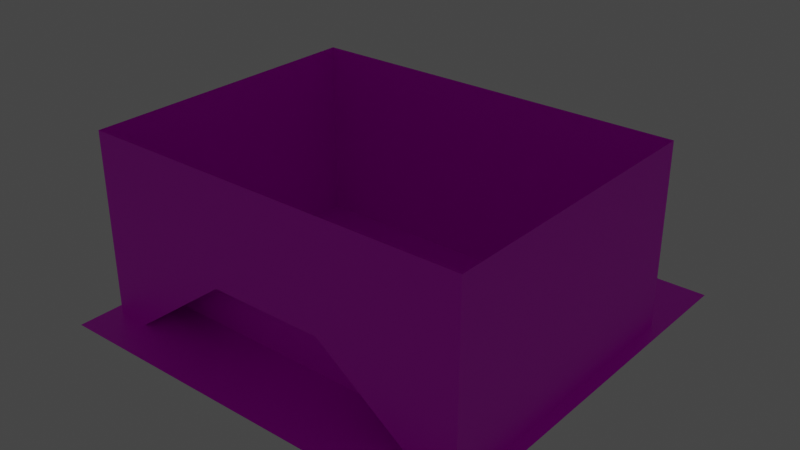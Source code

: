 # Source: IndiaPro.blend  (saved by Blender 3.2.14; exported with 4.5.12 LTS)
import bpy
from mathutils import Matrix  # noqa: F401  (used for matrix-valued properties, if any)

bpy.ops.wm.read_factory_settings(use_empty=True)
scene = bpy.context.scene
scene.name = 'Scene'

# ---- collections
col_collection = bpy.data.collections.new('Collection'); scene.collection.children.link(col_collection)

# ---- images (referenced by path relative to the original .blend; pixels are not part of the script)
import os
ASSET_DIR = os.environ.get("B2B_ASSET_DIR", "")  # directory of the original .blend (textures are referenced by path, not embedded)
HERE = os.path.dirname(os.path.abspath(__file__))  # packed textures are extracted next to this script under _unpacked/

def load_image(name, relpath, width, height, colorspace="sRGB"):
    """Load a texture the original file referenced (path relative to the .blend, or extracted next to this script)."""
    p = next((c for c in (os.path.join(HERE, relpath), os.path.join(ASSET_DIR, relpath)) if relpath and os.path.exists(c)), "")
    if p:
        img = bpy.data.images.load(p, check_existing=True)
        img.name = name
    else:  # same state as the original file: an image datablock whose file is absent (Cycles renders it pink)
        img = bpy.data.images.new(name, width, height)
        img.source = "FILE"
        img.filepath = "//" + (relpath or name)
    img.colorspace_settings.name = colorspace
    return img
img_bricks_jpg = load_image('bricks.jpg', 'bricks.jpg', 1024, 1024, 'sRGB')
img_grass_tex_jpg = load_image('grass_tex.jpg', 'grass_tex.jpg', 1024, 1024, 'sRGB')
img_concrete_jpg = load_image('concrete.jpg', 'concrete.jpg', 1024, 1024, 'sRGB')

# ---- materials (node trees are filled in below, after node groups)
mat_wall = bpy.data.materials.new('wall')
mat_wall.use_transparent_shadow = False
mat_grass = bpy.data.materials.new('Grass')
mat_grass.use_transparent_shadow = False
mat_concrete = bpy.data.materials.new('concrete')
mat_concrete.use_transparent_shadow = False

# ---- material node trees
mat_wall.use_nodes = True; mat_wall.node_tree.nodes.clear()
_N = mat_wall.node_tree.nodes; _L = mat_wall.node_tree.links
n0 = _N.new('ShaderNodeBsdfPrincipled'); n0.name = 'Principled BSDF'; n0.location = (10, 300)
n0.distribution = 'GGX'
n0.subsurface_method = 'RANDOM_WALK_SKIN'
n0.inputs[3].default_value = 1.45
n0.inputs[27].default_value = (0.0, 0.0, 0.0, 1.0)
n0.inputs[28].default_value = 1.0
n1 = _N.new('ShaderNodeOutputMaterial'); n1.name = 'Material Output'; n1.location = (300, 300)
n2 = _N.new('ShaderNodeTexImage'); n2.name = 'Image Texture'; n2.location = (-280, 280)
n2.image = img_bricks_jpg
_L.new(n0.outputs[0], n1.inputs[0])
_L.new(n2.outputs[0], n0.inputs[0])
n1.is_active_output = True
mat_grass.use_nodes = True; mat_grass.node_tree.nodes.clear()
_N = mat_grass.node_tree.nodes; _L = mat_grass.node_tree.links
n0 = _N.new('ShaderNodeBsdfPrincipled'); n0.name = 'Principled BSDF'; n0.location = (10, 300)
n0.distribution = 'GGX'
n0.subsurface_method = 'RANDOM_WALK_SKIN'
n0.inputs[3].default_value = 1.45
n0.inputs[27].default_value = (0.0, 0.0, 0.0, 1.0)
n0.inputs[28].default_value = 1.0
n1 = _N.new('ShaderNodeOutputMaterial'); n1.name = 'Material Output'; n1.location = (300, 300)
n2 = _N.new('ShaderNodeTexImage'); n2.name = 'Image Texture'; n2.location = (-280, 280)
n2.image = img_grass_tex_jpg
_L.new(n0.outputs[0], n1.inputs[0])
_L.new(n2.outputs[0], n0.inputs[0])
n1.is_active_output = True
mat_concrete.use_nodes = True; mat_concrete.node_tree.nodes.clear()
_N = mat_concrete.node_tree.nodes; _L = mat_concrete.node_tree.links
n0 = _N.new('ShaderNodeBsdfPrincipled'); n0.name = 'Principled BSDF'; n0.location = (10, 300)
n0.distribution = 'GGX'
n0.subsurface_method = 'RANDOM_WALK_SKIN'
n0.inputs[3].default_value = 1.45
n0.inputs[27].default_value = (0.0, 0.0, 0.0, 1.0)
n0.inputs[28].default_value = 1.0
n1 = _N.new('ShaderNodeOutputMaterial'); n1.name = 'Material Output'; n1.location = (300, 300)
n2 = _N.new('ShaderNodeTexImage'); n2.name = 'Image Texture'; n2.location = (-280, 280)
n2.image = img_concrete_jpg
_L.new(n0.outputs[0], n1.inputs[0])
_L.new(n2.outputs[0], n0.inputs[0])
n1.is_active_output = True

# ---- world
world_world = bpy.data.worlds.new('World'); scene.world = world_world
world_world.use_nodes = True; world_world.node_tree.nodes.clear()
_N = world_world.node_tree.nodes; _L = world_world.node_tree.links
n0 = _N.new('ShaderNodeOutputWorld'); n0.name = 'World Output'; n0.location = (300, 300)
n1 = _N.new('ShaderNodeBackground'); n1.name = 'Background'; n1.location = (10, 300)
n1.inputs[0].default_value = (0.05088, 0.05088, 0.05088, 1.0)
_L.new(n1.outputs[0], n0.inputs[0])
n0.is_active_output = True
world_world.color = (0.05088, 0.05088, 0.05088)
world_world.use_sun_shadow = False
world_world.sun_shadow_jitter_overblur = 0.0

# ---- lights
light_light = bpy.data.lights.new('Light', 'POINT')
light_light.transmission_factor = 0.0
light_light.energy = 1000.0
light_light.shadow_soft_size = 0.1
light_light.shadow_maximum_resolution = 0.006
light_light.use_absolute_resolution = True

# ---- meshes
me_004 = bpy.data.meshes.new('立方体.004')
me_004.from_pydata([(-1.0, -1.0, -1.0), (-1.0, -1.0, 1.0), (-1.0, 1.0, -1.0), (-1.0, 1.0, 1.0), (1.0, -1.0, -1.0), (1.0, -1.0, 1.0), (1.0, 1.0, -1.0), (1.0, 1.0, 1.0)], [], [(0, 1, 3, 2), (2, 3, 7, 6), (6, 7, 5, 4), (4, 5, 1, 0), (2, 6, 4, 0), (7, 3, 1, 5)])
_uv = me_004.uv_layers.new(name='UVマップ')
_uv.uv.foreach_set('vector', [-0.125, -2.0, 1.125, -2.0, 1.125, -0.75, -0.125, -0.75, -0.125, -0.75, 1.125, -0.75, 1.125, 0.5, -0.125, 0.5, -0.125, 0.5, 1.125, 0.5, 1.125, 1.75, -0.125, 1.75, -0.125, 1.75, 1.125, 1.75, 1.125, 3.0, -0.125, 3.0, -1.375, 0.5, -0.125, 0.5, -0.125, 1.75, -1.375, 1.75, 1.125, 0.5, 2.375, 0.5, 2.375, 1.75, 1.125, 1.75])
me_004.materials.append(mat_wall)
me_004.use_remesh_fix_poles = True
me_004.use_remesh_preserve_attributes = False
me_004.update()
me_plane = bpy.data.meshes.new('Plane')
me_plane.from_pydata([(-40.0, -40.0, 0.0), (40.0, -40.0, 0.0), (-40.0, 40.0, 0.0), (40.0, 40.0, 0.0)], [], [(0, 1, 3, 2)])
_uv = me_plane.uv_layers.new(name='UVMap')
_uv.uv.foreach_set('vector', [-4.5, -4.5, 5.5, -4.5, 5.5, 5.5, -4.5, 5.5])
me_plane.materials.append(mat_grass)
me_plane.update()
me_001 = bpy.data.meshes.new('立方体.001')
me_001.from_pydata([(-1.0, -1.0, -1.0), (-1.0, -1.0, 1.0), (-1.0, 1.0, -1.0), (-1.0, 1.0, 1.0), (1.0, -1.0, -1.0), (1.0, -1.0, 1.0), (1.0, 1.0, -1.0), (1.0, 1.0, 1.0)], [], [(0, 1, 3, 2), (2, 3, 7, 6), (6, 7, 5, 4), (4, 5, 1, 0), (2, 6, 4, 0), (7, 3, 1, 5)])
_uv = me_001.uv_layers.new(name='UVマップ')
_uv.uv.foreach_set('vector', [-0.125, -2.0, 1.125, -2.0, 1.125, -0.75, -0.125, -0.75, -0.125, -0.75, 1.125, -0.75, 1.125, 0.5, -0.125, 0.5, -0.125, 0.5, 1.125, 0.5, 1.125, 1.75, -0.125, 1.75, -0.125, 1.75, 1.125, 1.75, 1.125, 3.0, -0.125, 3.0, -1.375, 0.5, -0.125, 0.5, -0.125, 1.75, -1.375, 1.75, 1.125, 0.5, 2.375, 0.5, 2.375, 1.75, 1.125, 1.75])
me_001.materials.append(mat_wall)
me_001.use_remesh_fix_poles = True
me_001.use_remesh_preserve_attributes = False
me_001.update()
me_cube = bpy.data.meshes.new('Cube')
me_cube.from_pydata([(1.67, 0.0, 7.344), (1.67, 5.692, 0.0), (1.67, 5.692, 7.344), (6.397, 0.0, 0.0), (6.397, 0.0, 7.344), (6.397, 5.692, 0.0), (6.397, 5.692, 7.344), (1.67, 0.0, 0.0), (1.67, 5.692, 5.389), (6.397, 5.692, 5.389), (6.397, 0.0, 5.389), (1.67, 0.0, 5.389), (0.0, 5.692, 7.344), (0.0, 5.692, 5.389), (0.0, 0.0, 5.389), (6.8, 5.692, 7.344), (6.8, 0.0, 7.344), (6.8, 5.692, 5.389), (6.8, 0.0, 5.389), (1.67, 1.69, 7.344), (6.397, 1.69, 0.0), (6.397, 2.326, 7.344), (6.8, 2.326, 5.389), (6.397, 1.69, 5.389), (0.0, 1.69, 7.344), (6.8, 2.326, 7.344), (10.43, 2.326, 5.389), (10.43, 0.0, 5.389), (10.43, 0.0, 7.344), (10.43, 2.326, 7.344), (22.81, 2.326, -0.2802), (22.81, 0.0, -0.2802), (6.397, 2.027, 7.344), (6.8, 2.027, 5.389), (10.43, 2.326, -0.97), (10.43, 0.0, -0.97), (22.81, 2.326, -0.97), (22.81, 0.0, -0.97), (1.67, 1.473, 7.344), (6.397, 1.473, 5.389), (6.8, 2.027, 7.344), (6.397, 1.473, 0.0), (0.0, 1.473, 7.344), (10.43, 2.027, 5.389), (10.43, 2.027, 7.344), (22.81, 2.027, -0.2802), (10.43, 2.027, -0.97), (22.81, 2.027, -0.97), (1.67, 5.144, 7.344), (6.397, 5.144, 0.0), (0.0, 5.144, 7.344), (6.397, 5.144, 7.344), (6.8, 5.231, 5.389), (6.397, 5.144, 5.389), (6.8, 5.231, 7.344), (1.67, 5.144, 8.185), (1.67, 5.692, 8.185), (6.397, 5.692, 8.185), (0.0, 5.144, 8.185), (0.0, 5.692, 8.185), (6.8, 5.692, 8.185), (6.397, 5.144, 8.185), (6.397, 2.326, 8.185), (6.8, 5.231, 8.185), (6.8, 2.326, 8.185), (10.43, 2.326, 8.185), (6.8, 2.027, 8.185), (6.397, 2.027, 8.185), (22.81, 2.326, 0.5606), (10.43, 2.027, 8.185), (22.81, 2.027, 0.5606), (1.67, 0.0, 8.51), (0.0, 0.0, 8.51), (1.67, 1.473, 8.51), (0.0, 1.473, 8.51)], [], [(8, 2, 6, 9), (53, 9, 17, 52), (32, 38, 0, 4), (8, 11, 14, 13), (32, 4, 16, 40), (38, 19, 24, 42), (7, 11, 8, 1), (41, 39, 10, 3), (1, 8, 9, 5), (48, 51, 61, 55), (2, 8, 13, 12), (9, 6, 15, 17), (52, 54, 25, 22), (49, 53, 23, 20), (44, 45, 70, 69), (51, 48, 19, 21), (39, 23, 22, 33), (26, 29, 30), (22, 25, 29, 26), (33, 22, 26, 43), (40, 16, 28, 44), (27, 43, 46, 35), (44, 28, 31, 45), (46, 34, 36, 47), (45, 31, 37, 47), (26, 30, 36, 34), (43, 26, 34, 46), (30, 45, 47, 36), (29, 25, 64, 65), (18, 33, 43, 27), (10, 39, 33, 18), (20, 23, 39, 41), (54, 15, 60, 63), (21, 19, 38, 32), (2, 12, 59, 56), (32, 40, 66, 67), (5, 9, 53, 49), (17, 15, 54, 52), (19, 48, 50, 24), (23, 53, 52, 22), (55, 56, 59, 58), (61, 62, 64, 63), (65, 69, 70, 68), (64, 66, 69, 65), (62, 67, 66, 64), (57, 56, 55, 61), (57, 61, 63, 60), (40, 44, 69, 66), (25, 54, 63, 64), (45, 30, 68, 70), (15, 6, 57, 60), (21, 32, 67, 62), (30, 29, 65, 68), (50, 48, 55, 58), (6, 2, 56, 57), (51, 21, 62, 61), (71, 73, 74, 72), (38, 42, 74, 73), (0, 38, 73, 71)])
me_cube.polygons.foreach_set('material_index', [0, 0, 1, 0, 1, 0, 0, 0, 0, 0, 0, 0, 0, 0, 0, 1, 0, 0, 0, 0, 1, 0, 1, 0, 0, 0, 0, 0, 0, 0, 0, 0, 0, 1, 0, 0, 0, 0, 1, 0, 0, 0, 0, 0, 0, 0, 0, 0, 0, 0, 0, 0, 0, 0, 0, 0, 0, 0, 0])
_uv = me_cube.uv_layers.new(name='UVMap')
_uv.uv.foreach_set('vector', [-2.48, 4.204, -2.48, 4.869, -3.953, 4.869, -3.953, 4.204, 0.3997, 3.669, 0.3997, 3.482, 0.5251, 3.482, 0.5251, 3.639, 1.031, 1.311, 0.8585, 2.915, 0.3997, 2.915, 0.3997, 1.311, 0.391, 2.138, 0.391, 4.074, -0.129, 4.074, -0.129, 2.138, 1.031, 1.311, 0.3997, 1.311, 0.3997, 1.174, 1.031, 1.174, 0.8585, 2.915, 0.9261, 2.915, 0.9261, 3.482, 0.8585, 3.482, -0.129, 4.252, -1.665, 4.252, -1.665, 2.138, -0.129, 2.138, 4.679, 2.882, 3.143, 2.882, 3.143, 2.335, 4.679, 2.335, -2.48, 2.371, -2.48, 4.204, -3.953, 4.204, -3.953, 2.371, 5.078, 2.955, 5.078, 4.711, 4.679, 4.711, 4.679, 2.955, -2.48, 4.869, -2.48, 4.204, -1.96, 4.204, -1.96, 4.869, -3.953, 4.204, -3.953, 4.869, -4.078, 4.869, -4.078, 4.204, 2.611, 4.561, 2.054, 4.561, 2.054, 3.482, 2.611, 3.482, 4.679, 4.245, 3.143, 4.245, 3.143, 2.963, 4.679, 2.963, 3.519, -2.862, 4.308, 2.335, 3.931, 2.179, 3.143, -3.018, 2.001, 1.311, 2.001, 2.915, 0.9261, 2.915, 1.124, 1.311, 0.3997, 4.917, 0.3997, 4.843, 0.5251, 4.627, 0.5251, 4.728, -2.499, -2.699, -2.013, -3.025, -2.013, 2.256, -3.053, -3.873, -2.568, -4.199, -2.013, -3.025, -2.499, -2.699, 0.5251, 4.728, 0.5251, 4.627, 1.655, 4.627, 1.655, 4.728, 1.031, 1.174, 0.3997, 1.174, 0.3997, -0.05689, 1.031, -0.05689, 5.032, 2.331, 4.401, 2.331, 4.401, 0.1681, 5.032, 0.1681, 1.031, -0.05689, 0.3997, -0.05689, 0.3997, -4.433, 1.031, -4.433, 4.886, -4.433, 4.971, -4.433, 4.971, 0.1681, 4.886, 0.1681, -1.267, 5.006, -1.267, 4.252, -1.07, 4.252, -1.07, 5.006, -2.499, -2.699, -2.013, 2.256, -2.184, 2.371, -4.078, -1.637, 4.401, 2.331, 4.308, 2.331, 4.308, 0.1681, 4.401, 0.1681, -1.267, 5.117, -1.267, 5.006, -1.07, 5.006, -1.07, 5.117, -2.013, -3.025, -2.568, -4.199, -2.22, -4.433, -1.665, -3.259, 0.5251, 5.418, 0.5251, 4.728, 1.655, 4.728, 1.655, 5.418, 0.3997, 5.418, 0.3997, 4.917, 0.5251, 4.728, 0.5251, 5.418, 4.679, 2.963, 3.143, 2.963, 3.143, 2.882, 4.679, 2.882, 2.054, 4.561, 2.054, 4.732, 1.655, 4.732, 1.655, 4.561, 1.124, 1.311, 0.9261, 2.915, 0.8585, 2.915, 1.031, 1.311, -2.48, 4.869, -1.96, 4.869, -1.96, 5.345, -2.48, 5.345, 3.931, -4.277, 3.89, -4.136, 3.513, -4.292, 3.554, -4.433, 4.679, 4.449, 3.143, 4.449, 3.143, 4.245, 4.679, 4.245, 2.611, 4.732, 2.054, 4.732, 2.054, 4.561, 2.611, 4.561, 0.9261, 2.915, 2.001, 2.915, 2.001, 3.482, 0.9261, 3.482, 0.3997, 4.843, 0.3997, 3.669, 0.5251, 3.639, 0.5251, 4.627, 2.972, 2.915, 3.143, 2.915, 3.143, 3.482, 2.972, 3.482, 2.972, 1.311, 2.094, 1.311, 2.094, 1.174, 2.999, 1.174, 2.094, -0.05689, 2.001, -0.05689, 2.001, -4.433, 2.094, -4.433, 2.094, 1.174, 2.001, 1.174, 2.001, -0.05689, 2.094, -0.05689, 2.094, 1.311, 2.001, 1.311, 2.001, 1.174, 2.094, 1.174, 3.143, 1.311, 3.143, 2.915, 2.972, 2.915, 2.972, 1.311, 3.143, 1.311, 2.972, 1.311, 2.999, 1.174, 3.143, 1.174, 3.89, -4.136, 3.519, -2.862, 3.143, -3.018, 3.513, -4.292, 2.054, 3.482, 2.054, 4.561, 1.655, 4.561, 1.655, 3.482, -1.267, 5.006, -1.267, 5.117, -1.665, 5.117, -1.665, 5.006, -4.078, 4.869, -3.953, 4.869, -3.953, 5.345, -4.078, 5.345, 3.01, 4.529, 3.01, 4.64, 2.611, 4.64, 2.611, 4.529, -2.013, 2.256, -2.013, -3.025, -1.665, -3.259, -1.665, 2.023, 5.078, 2.335, 5.078, 2.955, 4.679, 2.955, 4.679, 2.335, -3.953, 4.869, -2.48, 4.869, -2.48, 5.345, -3.953, 5.345, 3.01, 3.482, 3.01, 4.529, 2.611, 4.529, 2.611, 3.482, 0.3997, 2.915, 0.8585, 2.915, 0.8585, 3.482, 0.3997, 3.482, 0.8585, 2.915, 0.8585, 3.482, 0.8585, 3.482, 0.8585, 2.915, 0.3997, 2.915, 0.8585, 2.915, 0.8585, 2.915, 0.3997, 2.915])
me_cube.materials.append(mat_wall)
me_cube.materials.append(mat_concrete)
me_cube.update()
me_plane_001 = bpy.data.meshes.new('Plane.001')
me_plane_001.from_pydata([(-31.32, -28.05, -1.0), (0.0, -28.05, -1.0), (-31.32, -28.05, 16.18), (0.0, -28.05, 15.5), (-31.32, -28.05, -0.07088), (0.0, -28.05, 14.82), (-31.32, -36.82, 35.38), (-31.32, -28.73, 16.18), (0.0, -28.73, 15.5), (-31.32, -28.73, -0.07088), (0.0, -28.73, 15.0), (-10.98, -28.05, -1.0), (-10.98, -28.05, 15.5), (-10.98, -28.05, 14.82), (-10.98, -36.82, 35.38), (-10.98, -28.73, 15.5), (-10.98, -28.73, 15.0), (-7.988, -28.05, -1.0), (0.0, -36.82, 35.38), (-7.988, -28.05, 15.5), (-7.988, -28.05, 14.82), (-7.988, -28.73, 15.5), (-7.988, -28.73, 15.0), (-31.32, -36.82, -0.07088), (0.0, -36.82, 15.0), (-10.98, -36.82, 15.0), (-7.988, -36.82, 15.0), (-7.988, -36.82, 35.38), (-10.98, -28.05, 17.0), (-31.32, -28.05, 17.0), (-10.98, -28.73, 17.0), (-31.32, -28.73, 17.0), (-10.98, -28.05, 23.41), (-31.32, -28.05, 23.41), (-10.98, -28.73, 23.41), (-31.32, -28.73, 23.41), (0.0, -28.05, 17.0), (0.0, -28.73, 17.0), (0.0, -28.05, 23.41), (0.0, -28.73, 23.41), (-37.58, -36.82, 35.38), (-37.58, -36.82, -0.07088), (-37.58, 20.12, 35.38), (-37.58, 20.12, -0.07088), (0.0, 20.12, 35.38), (0.0, 20.12, -0.07088), (-31.32, -31.41, -0.07088), (-10.98, -31.41, 15.0), (-7.988, -31.32, 15.0), (0.0, -31.32, 15.0), (-10.98, -31.41, 15.5), (-31.32, -31.41, 16.18), (-10.98, -31.41, 17.0), (-31.32, -31.41, 17.0), (-10.98, -31.41, 23.41), (-31.32, -31.41, 23.41)], [], [(20, 19, 3, 5), (17, 20, 5, 1), (22, 10, 8, 21), (30, 28, 36, 37), (19, 21, 8, 3), (4, 9, 7, 2), (7, 9, 46, 51), (25, 23, 6, 14), (31, 7, 51, 53), (0, 4, 13, 11), (4, 2, 12, 13), (12, 15, 21, 19), (26, 25, 14, 27), (16, 22, 21, 15), (11, 13, 20, 17), (13, 12, 19, 20), (47, 46, 23, 25), (49, 48, 26, 24), (48, 47, 25, 26), (24, 26, 27, 18), (2, 7, 31, 29), (15, 12, 28, 30), (12, 2, 29, 28), (33, 35, 34, 32), (29, 31, 35, 33), (28, 29, 33, 32), (28, 32, 38, 36), (34, 30, 37, 39), (32, 34, 39, 38), (6, 23, 41, 40), (40, 41, 43, 42), (42, 43, 45, 44), (22, 16, 47, 48), (10, 22, 48, 49), (51, 50, 52, 53), (46, 47, 50, 51), (53, 52, 54, 55), (35, 31, 53, 55), (15, 30, 52, 50), (30, 34, 54, 52), (34, 35, 55, 54), (16, 15, 50, 47)])
me_plane_001.polygons.foreach_set('material_index', [0, 0, 0, 0, 0, 0, 0, 0, 0, 0, 0, 0, 0, 0, 0, 0, 1, 1, 1, 0, 0, 0, 0, 0, 0, 0, 0, 0, 0, 0, 0, 0, 1, 1, 0, 0, 0, 0, 0, 0, 0, 0])
_uv = me_plane_001.uv_layers.new(name='UVMap')
_uv.uv.foreach_set('vector', [-1.239, -3.001, -1.239, -3.068, -0.3872, -3.068, -0.3872, -3.001, -1.239, -1.458, -1.239, -3.001, -0.3872, -3.001, -0.3872, -1.458, 2.1, -2.278, 2.951, -2.278, 2.951, -2.229, 2.1, -2.229, 2.344, 4.527, 2.344, 4.46, 3.514, 4.46, 3.514, 4.527, 3.195, 4.394, 3.195, 4.46, 2.344, 4.46, 2.344, 4.394, 2.435, 5.462, 2.435, 5.389, 4.02, 5.389, 4.02, 5.462, 4.02, 5.389, 2.435, 5.389, 2.435, 5.389, 4.02, 5.389, -2.556, 0.01327, -0.3872, -1.457, -0.3872, 2.002, -2.556, 2.002, 4.101, 5.389, 4.02, 5.389, 4.02, 5.389, 4.101, 5.389, -3.726, -1.458, -3.726, -1.548, -1.557, -3.001, -1.557, -1.458, -3.726, -1.548, -3.726, -3.134, -1.557, -3.068, -1.557, -3.001, 3.514, 4.394, 3.514, 4.46, 3.195, 4.46, 3.195, 4.394, -2.874, 0.01327, -2.556, 0.01327, -2.556, 2.002, -2.874, 2.002, 1.781, -2.278, 2.1, -2.278, 2.1, -2.229, 1.781, -2.229, -1.557, -1.458, -1.557, -3.001, -1.239, -3.001, -1.239, -1.458, -1.557, -3.001, -1.557, -3.068, -1.239, -3.068, -1.239, -3.001, 1.781, -4.002, -0.3872, -4.002, -0.3872, -4.538, 1.781, -4.538, 2.951, -4.002, 2.1, -4.002, 2.1, -4.538, 2.951, -4.538, 2.1, -4.002, 1.781, -4.002, 1.781, -4.538, 2.1, -4.538, -3.726, 0.01327, -2.874, 0.01327, -2.874, 2.002, -3.726, 2.002, 4.02, 5.462, 4.02, 5.389, 4.101, 5.389, 4.101, 5.462, 2.344, 4.394, 2.344, 4.322, 2.49, 4.322, 2.49, 4.394, -1.557, -3.068, -3.726, -3.134, -3.726, -3.214, -1.557, -3.214, -3.726, -3.839, -3.726, -3.905, -1.557, -3.905, -1.557, -3.839, 4.101, 5.462, 4.101, 5.389, 4.726, 5.389, 4.726, 5.462, -1.557, -3.214, -3.726, -3.214, -3.726, -3.839, -1.557, -3.839, -1.557, -3.214, -1.557, -3.839, -0.3872, -3.839, -0.3872, -3.214, 1.781, -1.458, 1.781, -2.083, 2.951, -2.083, 2.951, -1.458, -1.557, -3.839, -1.557, -3.905, -0.3872, -3.905, -0.3872, -3.839, -0.3872, 2.002, -0.3872, -1.457, 0.2798, -1.457, 0.2798, 2.002, 2.344, 2.002, 2.344, 5.462, -3.726, 5.462, -3.726, 2.002, 0.2798, 2.002, 0.2798, -1.457, 4.285, -1.457, 4.285, 2.002, 2.1, -3.749, 1.781, -3.749, 1.781, -4.002, 2.1, -4.002, 2.951, -3.749, 2.1, -3.749, 2.1, -4.002, 2.951, -4.002, -0.3872, -2.163, 1.781, -2.229, 1.781, -2.083, -0.3872, -2.083, -0.3872, -3.749, 1.781, -2.278, 1.781, -2.229, -0.3872, -2.163, -0.3872, -2.083, 1.781, -2.083, 1.781, -1.458, -0.3872, -1.458, 4.726, 5.389, 4.101, 5.389, 4.101, 5.389, 4.726, 5.389, 2.344, 4.394, 2.49, 4.394, 2.49, 4.394, 2.344, 4.394, 1.781, -2.083, 1.781, -1.458, 1.781, -1.458, 1.781, -2.083, -1.557, -3.905, -3.726, -3.905, -3.726, -3.905, -1.557, -3.905, 1.781, -2.278, 1.781, -2.229, 1.781, -2.229, 1.781, -2.278])
me_plane_001.materials.append(mat_wall)
me_plane_001.materials.append(mat_concrete)
me_plane_001.update()

# ---- objects
ob_light = bpy.data.objects.new('Light', light_light)
ob_cube_001 = bpy.data.objects.new('Cube.001', me_004)
ob_respawna_001 = bpy.data.objects.new('respawnA.001', None)
ob_respawna = bpy.data.objects.new('respawnA', None)
ob_respawna_002 = bpy.data.objects.new('respawnA.002', None)
ob_plane = bpy.data.objects.new('Plane', me_plane)
ob_cube_002 = bpy.data.objects.new('Cube.002', me_001)
ob_cube = bpy.data.objects.new('Cube', me_cube)
ob_plane_001 = bpy.data.objects.new('Plane.001', me_plane_001)

# ---- transforms, parenting, visibility, modifiers, constraints
ob_light.location = (4.076, 1.005, 5.904)
ob_light.rotation_euler = (0.6503, 0.05522, 1.866)
ob_light.lock_rotations_4d = False
ob_light.empty_display_type = 'ARROWS'
ob_light.color = (0.0, 0.0, 0.0, 0.0)
ob_light.lineart.crease_threshold = 0.0
ob_cube_001.location = (0.0, 13.65, 0.7555)
ob_cube_001.scale = (2.879, 2.879, 1.0)
ob_respawna_001.location = (-34.63, 0.0, 9.848)
ob_respawna_001.empty_display_type = 'CIRCLE'
ob_respawna.location = (-33.08, -16.55, 9.7)
ob_respawna.empty_display_type = 'CIRCLE'
ob_respawna_002.location = (-0.1687, 35.61, 12.92)
ob_respawna_002.empty_display_type = 'CIRCLE'
ob_plane.location = (0.0, 0.0, 0.0)
ob_cube_002.location = (0.0, -13.76, 0.7555)
ob_cube_002.scale = (2.879, 2.879, 1.0)
ob_cube.location = (0.0, 0.0, 0.0)
_m = ob_cube.modifiers.new('Mirror', 'MIRROR')
_m.use_axis = (True, True, False)
ob_plane_001.location = (0.0, 4.042, 0.0)
_m = ob_plane_001.modifiers.new('Mirror', 'MIRROR')

# ---- collection membership
col_collection.objects.link(ob_light)
col_collection.objects.link(ob_cube_001)
col_collection.objects.link(ob_respawna_001)
col_collection.objects.link(ob_respawna)
col_collection.objects.link(ob_respawna_002)
col_collection.objects.link(ob_plane)
col_collection.objects.link(ob_cube_002)
col_collection.objects.link(ob_cube)
col_collection.objects.link(ob_plane_001)

# ---- scene / render settings (as saved in the file)
scene.frame_start = 1; scene.frame_end = 250; scene.frame_set(128)
scene.render.engine = 'BLENDER_EEVEE_NEXT'
scene.cycles.sampling_pattern = 'TABULATED_SOBOL'
scene.cycles.use_light_tree = False
scene.view_settings.view_transform = 'Filmic'
bpy.context.view_layer.update()

# ---- added for rendering (the .blend has no active camera): camera
cam_auto = bpy.data.cameras.new('AutoCamera')
cam_auto.lens = 50.0
cam_auto.sensor_width = 36.0
cam_auto.clip_end = 1929.71
ob_auto_camera = bpy.data.objects.new('AutoCamera', cam_auto)
scene.collection.objects.link(ob_auto_camera)
ob_auto_camera.location = (109.956, -131.947, 105.154)
ob_auto_camera.rotation_euler = (1.09748, -7.21219e-08, 0.694738)
scene.camera = ob_auto_camera
bpy.context.view_layer.update()
